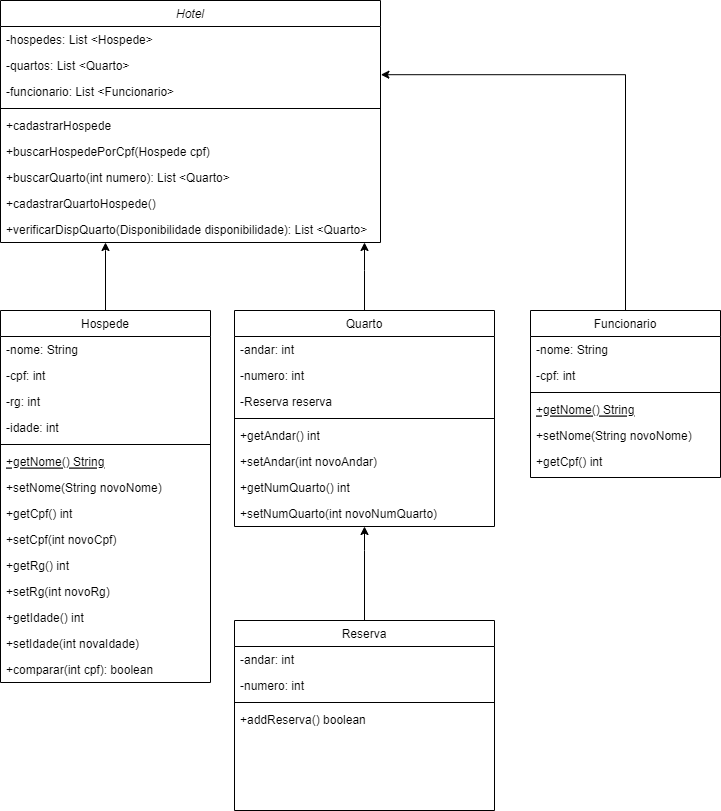

The diagram above was exported from draw.io. Its source (the exported page's mxGraphModel, read from the mxfile embedded in the PNG):
<mxGraphModel dx="992" dy="579" grid="1" gridSize="10" guides="1" tooltips="1" connect="1" arrows="1" fold="1" page="1" pageScale="1" pageWidth="827" pageHeight="1169" math="0" shadow="0">
  <root>
    <mxCell id="WIyWlLk6GJQsqaUBKTNV-0" />
    <mxCell id="WIyWlLk6GJQsqaUBKTNV-1" parent="WIyWlLk6GJQsqaUBKTNV-0" />
    <mxCell id="zkfFHV4jXpPFQw0GAbJ--0" value="Hotel" style="swimlane;fontStyle=2;align=center;verticalAlign=top;childLayout=stackLayout;horizontal=1;startSize=26;horizontalStack=0;resizeParent=1;resizeLast=0;collapsible=1;marginBottom=0;rounded=0;shadow=0;strokeWidth=1;" parent="WIyWlLk6GJQsqaUBKTNV-1" vertex="1">
      <mxGeometry x="50" y="60" width="380" height="242" as="geometry">
        <mxRectangle x="230" y="140" width="160" height="26" as="alternateBounds" />
      </mxGeometry>
    </mxCell>
    <mxCell id="zkfFHV4jXpPFQw0GAbJ--1" value="-hospedes: List &lt;Hospede&gt;" style="text;align=left;verticalAlign=top;spacingLeft=4;spacingRight=4;overflow=hidden;rotatable=0;points=[[0,0.5],[1,0.5]];portConstraint=eastwest;" parent="zkfFHV4jXpPFQw0GAbJ--0" vertex="1">
      <mxGeometry y="26" width="380" height="26" as="geometry" />
    </mxCell>
    <mxCell id="3fsN7rCzEiaUY-VTqtch-15" value="-quartos: List &lt;Quarto&gt;" style="text;align=left;verticalAlign=top;spacingLeft=4;spacingRight=4;overflow=hidden;rotatable=0;points=[[0,0.5],[1,0.5]];portConstraint=eastwest;" parent="zkfFHV4jXpPFQw0GAbJ--0" vertex="1">
      <mxGeometry y="52" width="380" height="26" as="geometry" />
    </mxCell>
    <mxCell id="S-kIHQRuipf-lcdlVIIz-1" value="-funcionario: List &lt;Funcionario&gt;" style="text;align=left;verticalAlign=top;spacingLeft=4;spacingRight=4;overflow=hidden;rotatable=0;points=[[0,0.5],[1,0.5]];portConstraint=eastwest;" parent="zkfFHV4jXpPFQw0GAbJ--0" vertex="1">
      <mxGeometry y="78" width="380" height="26" as="geometry" />
    </mxCell>
    <mxCell id="zkfFHV4jXpPFQw0GAbJ--4" value="" style="line;html=1;strokeWidth=1;align=left;verticalAlign=middle;spacingTop=-1;spacingLeft=3;spacingRight=3;rotatable=0;labelPosition=right;points=[];portConstraint=eastwest;" parent="zkfFHV4jXpPFQw0GAbJ--0" vertex="1">
      <mxGeometry y="104" width="380" height="8" as="geometry" />
    </mxCell>
    <mxCell id="zkfFHV4jXpPFQw0GAbJ--5" value="+cadastrarHospede" style="text;align=left;verticalAlign=top;spacingLeft=4;spacingRight=4;overflow=hidden;rotatable=0;points=[[0,0.5],[1,0.5]];portConstraint=eastwest;" parent="zkfFHV4jXpPFQw0GAbJ--0" vertex="1">
      <mxGeometry y="112" width="380" height="26" as="geometry" />
    </mxCell>
    <mxCell id="3fsN7rCzEiaUY-VTqtch-0" value="+buscarHospedePorCpf(Hospede cpf)" style="text;align=left;verticalAlign=top;spacingLeft=4;spacingRight=4;overflow=hidden;rotatable=0;points=[[0,0.5],[1,0.5]];portConstraint=eastwest;" parent="zkfFHV4jXpPFQw0GAbJ--0" vertex="1">
      <mxGeometry y="138" width="380" height="26" as="geometry" />
    </mxCell>
    <mxCell id="S-kIHQRuipf-lcdlVIIz-6" value="+buscarQuarto(int numero): List &lt;Quarto&gt; " style="text;align=left;verticalAlign=top;spacingLeft=4;spacingRight=4;overflow=hidden;rotatable=0;points=[[0,0.5],[1,0.5]];portConstraint=eastwest;" parent="zkfFHV4jXpPFQw0GAbJ--0" vertex="1">
      <mxGeometry y="164" width="380" height="26" as="geometry" />
    </mxCell>
    <mxCell id="nN-8ocvTjlNHbR95SdSo-2" value="+cadastrarQuartoHospede()" style="text;align=left;verticalAlign=top;spacingLeft=4;spacingRight=4;overflow=hidden;rotatable=0;points=[[0,0.5],[1,0.5]];portConstraint=eastwest;" parent="zkfFHV4jXpPFQw0GAbJ--0" vertex="1">
      <mxGeometry y="190" width="380" height="26" as="geometry" />
    </mxCell>
    <mxCell id="S-kIHQRuipf-lcdlVIIz-7" value="+verificarDispQuarto(Disponibilidade disponibilidade): List &lt;Quarto&gt; " style="text;align=left;verticalAlign=top;spacingLeft=4;spacingRight=4;overflow=hidden;rotatable=0;points=[[0,0.5],[1,0.5]];portConstraint=eastwest;" parent="zkfFHV4jXpPFQw0GAbJ--0" vertex="1">
      <mxGeometry y="216" width="380" height="26" as="geometry" />
    </mxCell>
    <mxCell id="eSYPM_VH6c5yLith9SrE-3" value="" style="edgeStyle=orthogonalEdgeStyle;rounded=0;orthogonalLoop=1;jettySize=auto;html=1;" edge="1" parent="WIyWlLk6GJQsqaUBKTNV-1" source="zkfFHV4jXpPFQw0GAbJ--6" target="S-kIHQRuipf-lcdlVIIz-7">
      <mxGeometry relative="1" as="geometry">
        <Array as="points">
          <mxPoint x="155" y="310" />
          <mxPoint x="155" y="310" />
        </Array>
      </mxGeometry>
    </mxCell>
    <mxCell id="zkfFHV4jXpPFQw0GAbJ--6" value="Hospede" style="swimlane;fontStyle=0;align=center;verticalAlign=top;childLayout=stackLayout;horizontal=1;startSize=26;horizontalStack=0;resizeParent=1;resizeLast=0;collapsible=1;marginBottom=0;rounded=0;shadow=0;strokeWidth=1;" parent="WIyWlLk6GJQsqaUBKTNV-1" vertex="1">
      <mxGeometry x="50" y="370" width="210" height="372" as="geometry">
        <mxRectangle x="130" y="380" width="160" height="26" as="alternateBounds" />
      </mxGeometry>
    </mxCell>
    <mxCell id="3fsN7rCzEiaUY-VTqtch-3" value="-nome: String" style="text;align=left;verticalAlign=top;spacingLeft=4;spacingRight=4;overflow=hidden;rotatable=0;points=[[0,0.5],[1,0.5]];portConstraint=eastwest;" parent="zkfFHV4jXpPFQw0GAbJ--6" vertex="1">
      <mxGeometry y="26" width="210" height="26" as="geometry" />
    </mxCell>
    <mxCell id="zkfFHV4jXpPFQw0GAbJ--7" value="-cpf: int" style="text;align=left;verticalAlign=top;spacingLeft=4;spacingRight=4;overflow=hidden;rotatable=0;points=[[0,0.5],[1,0.5]];portConstraint=eastwest;" parent="zkfFHV4jXpPFQw0GAbJ--6" vertex="1">
      <mxGeometry y="52" width="210" height="26" as="geometry" />
    </mxCell>
    <mxCell id="3fsN7rCzEiaUY-VTqtch-2" value="-rg: int" style="text;align=left;verticalAlign=top;spacingLeft=4;spacingRight=4;overflow=hidden;rotatable=0;points=[[0,0.5],[1,0.5]];portConstraint=eastwest;" parent="zkfFHV4jXpPFQw0GAbJ--6" vertex="1">
      <mxGeometry y="78" width="210" height="26" as="geometry" />
    </mxCell>
    <mxCell id="3fsN7rCzEiaUY-VTqtch-1" value="-idade: int" style="text;align=left;verticalAlign=top;spacingLeft=4;spacingRight=4;overflow=hidden;rotatable=0;points=[[0,0.5],[1,0.5]];portConstraint=eastwest;" parent="zkfFHV4jXpPFQw0GAbJ--6" vertex="1">
      <mxGeometry y="104" width="210" height="26" as="geometry" />
    </mxCell>
    <mxCell id="zkfFHV4jXpPFQw0GAbJ--9" value="" style="line;html=1;strokeWidth=1;align=left;verticalAlign=middle;spacingTop=-1;spacingLeft=3;spacingRight=3;rotatable=0;labelPosition=right;points=[];portConstraint=eastwest;" parent="zkfFHV4jXpPFQw0GAbJ--6" vertex="1">
      <mxGeometry y="130" width="210" height="8" as="geometry" />
    </mxCell>
    <mxCell id="zkfFHV4jXpPFQw0GAbJ--10" value="+getNome() String" style="text;align=left;verticalAlign=top;spacingLeft=4;spacingRight=4;overflow=hidden;rotatable=0;points=[[0,0.5],[1,0.5]];portConstraint=eastwest;fontStyle=4" parent="zkfFHV4jXpPFQw0GAbJ--6" vertex="1">
      <mxGeometry y="138" width="210" height="26" as="geometry" />
    </mxCell>
    <mxCell id="zkfFHV4jXpPFQw0GAbJ--11" value="+setNome(String novoNome)" style="text;align=left;verticalAlign=top;spacingLeft=4;spacingRight=4;overflow=hidden;rotatable=0;points=[[0,0.5],[1,0.5]];portConstraint=eastwest;" parent="zkfFHV4jXpPFQw0GAbJ--6" vertex="1">
      <mxGeometry y="164" width="210" height="26" as="geometry" />
    </mxCell>
    <mxCell id="3fsN7rCzEiaUY-VTqtch-4" value="+getCpf() int" style="text;align=left;verticalAlign=top;spacingLeft=4;spacingRight=4;overflow=hidden;rotatable=0;points=[[0,0.5],[1,0.5]];portConstraint=eastwest;" parent="zkfFHV4jXpPFQw0GAbJ--6" vertex="1">
      <mxGeometry y="190" width="210" height="26" as="geometry" />
    </mxCell>
    <mxCell id="3fsN7rCzEiaUY-VTqtch-5" value="+setCpf(int novoCpf)" style="text;align=left;verticalAlign=top;spacingLeft=4;spacingRight=4;overflow=hidden;rotatable=0;points=[[0,0.5],[1,0.5]];portConstraint=eastwest;" parent="zkfFHV4jXpPFQw0GAbJ--6" vertex="1">
      <mxGeometry y="216" width="210" height="26" as="geometry" />
    </mxCell>
    <mxCell id="3fsN7rCzEiaUY-VTqtch-6" value="+getRg() int" style="text;align=left;verticalAlign=top;spacingLeft=4;spacingRight=4;overflow=hidden;rotatable=0;points=[[0,0.5],[1,0.5]];portConstraint=eastwest;" parent="zkfFHV4jXpPFQw0GAbJ--6" vertex="1">
      <mxGeometry y="242" width="210" height="26" as="geometry" />
    </mxCell>
    <mxCell id="3fsN7rCzEiaUY-VTqtch-7" value="+setRg(int novoRg)" style="text;align=left;verticalAlign=top;spacingLeft=4;spacingRight=4;overflow=hidden;rotatable=0;points=[[0,0.5],[1,0.5]];portConstraint=eastwest;" parent="zkfFHV4jXpPFQw0GAbJ--6" vertex="1">
      <mxGeometry y="268" width="210" height="26" as="geometry" />
    </mxCell>
    <mxCell id="3fsN7rCzEiaUY-VTqtch-8" value="+getIdade() int" style="text;align=left;verticalAlign=top;spacingLeft=4;spacingRight=4;overflow=hidden;rotatable=0;points=[[0,0.5],[1,0.5]];portConstraint=eastwest;" parent="zkfFHV4jXpPFQw0GAbJ--6" vertex="1">
      <mxGeometry y="294" width="210" height="26" as="geometry" />
    </mxCell>
    <mxCell id="3fsN7rCzEiaUY-VTqtch-9" value="+setIdade(int novaIdade)" style="text;align=left;verticalAlign=top;spacingLeft=4;spacingRight=4;overflow=hidden;rotatable=0;points=[[0,0.5],[1,0.5]];portConstraint=eastwest;" parent="zkfFHV4jXpPFQw0GAbJ--6" vertex="1">
      <mxGeometry y="320" width="210" height="26" as="geometry" />
    </mxCell>
    <mxCell id="W6sY9FBykZpO-m3troIy-1" value="+comparar(int cpf): boolean" style="text;align=left;verticalAlign=top;spacingLeft=4;spacingRight=4;overflow=hidden;rotatable=0;points=[[0,0.5],[1,0.5]];portConstraint=eastwest;" parent="zkfFHV4jXpPFQw0GAbJ--6" vertex="1">
      <mxGeometry y="346" width="210" height="26" as="geometry" />
    </mxCell>
    <mxCell id="eSYPM_VH6c5yLith9SrE-1" value="" style="edgeStyle=orthogonalEdgeStyle;rounded=0;orthogonalLoop=1;jettySize=auto;html=1;" edge="1" parent="WIyWlLk6GJQsqaUBKTNV-1" source="zkfFHV4jXpPFQw0GAbJ--13" target="S-kIHQRuipf-lcdlVIIz-7">
      <mxGeometry relative="1" as="geometry">
        <Array as="points">
          <mxPoint x="414" y="330" />
          <mxPoint x="414" y="330" />
        </Array>
      </mxGeometry>
    </mxCell>
    <mxCell id="zkfFHV4jXpPFQw0GAbJ--13" value="Quarto" style="swimlane;fontStyle=0;align=center;verticalAlign=top;childLayout=stackLayout;horizontal=1;startSize=26;horizontalStack=0;resizeParent=1;resizeLast=0;collapsible=1;marginBottom=0;rounded=0;shadow=0;strokeWidth=1;" parent="WIyWlLk6GJQsqaUBKTNV-1" vertex="1">
      <mxGeometry x="284" y="370" width="260" height="216" as="geometry">
        <mxRectangle x="340" y="380" width="170" height="26" as="alternateBounds" />
      </mxGeometry>
    </mxCell>
    <mxCell id="zkfFHV4jXpPFQw0GAbJ--14" value="-andar: int" style="text;align=left;verticalAlign=top;spacingLeft=4;spacingRight=4;overflow=hidden;rotatable=0;points=[[0,0.5],[1,0.5]];portConstraint=eastwest;" parent="zkfFHV4jXpPFQw0GAbJ--13" vertex="1">
      <mxGeometry y="26" width="260" height="26" as="geometry" />
    </mxCell>
    <mxCell id="3fsN7rCzEiaUY-VTqtch-10" value="-numero: int" style="text;align=left;verticalAlign=top;spacingLeft=4;spacingRight=4;overflow=hidden;rotatable=0;points=[[0,0.5],[1,0.5]];portConstraint=eastwest;" parent="zkfFHV4jXpPFQw0GAbJ--13" vertex="1">
      <mxGeometry y="52" width="260" height="26" as="geometry" />
    </mxCell>
    <mxCell id="nN-8ocvTjlNHbR95SdSo-12" value="-Reserva reserva" style="text;align=left;verticalAlign=top;spacingLeft=4;spacingRight=4;overflow=hidden;rotatable=0;points=[[0,0.5],[1,0.5]];portConstraint=eastwest;" parent="zkfFHV4jXpPFQw0GAbJ--13" vertex="1">
      <mxGeometry y="78" width="260" height="26" as="geometry" />
    </mxCell>
    <mxCell id="zkfFHV4jXpPFQw0GAbJ--15" value="" style="line;html=1;strokeWidth=1;align=left;verticalAlign=middle;spacingTop=-1;spacingLeft=3;spacingRight=3;rotatable=0;labelPosition=right;points=[];portConstraint=eastwest;" parent="zkfFHV4jXpPFQw0GAbJ--13" vertex="1">
      <mxGeometry y="104" width="260" height="8" as="geometry" />
    </mxCell>
    <mxCell id="3fsN7rCzEiaUY-VTqtch-11" value="+getAndar() int" style="text;align=left;verticalAlign=top;spacingLeft=4;spacingRight=4;overflow=hidden;rotatable=0;points=[[0,0.5],[1,0.5]];portConstraint=eastwest;" parent="zkfFHV4jXpPFQw0GAbJ--13" vertex="1">
      <mxGeometry y="112" width="260" height="26" as="geometry" />
    </mxCell>
    <mxCell id="3fsN7rCzEiaUY-VTqtch-12" value="+setAndar(int novoAndar)" style="text;align=left;verticalAlign=top;spacingLeft=4;spacingRight=4;overflow=hidden;rotatable=0;points=[[0,0.5],[1,0.5]];portConstraint=eastwest;" parent="zkfFHV4jXpPFQw0GAbJ--13" vertex="1">
      <mxGeometry y="138" width="260" height="26" as="geometry" />
    </mxCell>
    <mxCell id="3fsN7rCzEiaUY-VTqtch-13" value="+getNumQuarto() int" style="text;align=left;verticalAlign=top;spacingLeft=4;spacingRight=4;overflow=hidden;rotatable=0;points=[[0,0.5],[1,0.5]];portConstraint=eastwest;" parent="zkfFHV4jXpPFQw0GAbJ--13" vertex="1">
      <mxGeometry y="164" width="260" height="26" as="geometry" />
    </mxCell>
    <mxCell id="3fsN7rCzEiaUY-VTqtch-14" value="+setNumQuarto(int novoNumQuarto) " style="text;align=left;verticalAlign=top;spacingLeft=4;spacingRight=4;overflow=hidden;rotatable=0;points=[[0,0.5],[1,0.5]];portConstraint=eastwest;" parent="zkfFHV4jXpPFQw0GAbJ--13" vertex="1">
      <mxGeometry y="190" width="260" height="26" as="geometry" />
    </mxCell>
    <mxCell id="eSYPM_VH6c5yLith9SrE-2" style="edgeStyle=orthogonalEdgeStyle;rounded=0;orthogonalLoop=1;jettySize=auto;html=1;entryX=1.001;entryY=-0.146;entryDx=0;entryDy=0;entryPerimeter=0;" edge="1" parent="WIyWlLk6GJQsqaUBKTNV-1" source="S-kIHQRuipf-lcdlVIIz-8" target="S-kIHQRuipf-lcdlVIIz-1">
      <mxGeometry relative="1" as="geometry" />
    </mxCell>
    <mxCell id="S-kIHQRuipf-lcdlVIIz-8" value="Funcionario" style="swimlane;fontStyle=0;align=center;verticalAlign=top;childLayout=stackLayout;horizontal=1;startSize=26;horizontalStack=0;resizeParent=1;resizeLast=0;collapsible=1;marginBottom=0;rounded=0;shadow=0;strokeWidth=1;" parent="WIyWlLk6GJQsqaUBKTNV-1" vertex="1">
      <mxGeometry x="580" y="370" width="190" height="167" as="geometry">
        <mxRectangle x="130" y="380" width="160" height="26" as="alternateBounds" />
      </mxGeometry>
    </mxCell>
    <mxCell id="S-kIHQRuipf-lcdlVIIz-9" value="-nome: String" style="text;align=left;verticalAlign=top;spacingLeft=4;spacingRight=4;overflow=hidden;rotatable=0;points=[[0,0.5],[1,0.5]];portConstraint=eastwest;" parent="S-kIHQRuipf-lcdlVIIz-8" vertex="1">
      <mxGeometry y="26" width="190" height="26" as="geometry" />
    </mxCell>
    <mxCell id="S-kIHQRuipf-lcdlVIIz-10" value="-cpf: int" style="text;align=left;verticalAlign=top;spacingLeft=4;spacingRight=4;overflow=hidden;rotatable=0;points=[[0,0.5],[1,0.5]];portConstraint=eastwest;" parent="S-kIHQRuipf-lcdlVIIz-8" vertex="1">
      <mxGeometry y="52" width="190" height="26" as="geometry" />
    </mxCell>
    <mxCell id="S-kIHQRuipf-lcdlVIIz-13" value="" style="line;html=1;strokeWidth=1;align=left;verticalAlign=middle;spacingTop=-1;spacingLeft=3;spacingRight=3;rotatable=0;labelPosition=right;points=[];portConstraint=eastwest;" parent="S-kIHQRuipf-lcdlVIIz-8" vertex="1">
      <mxGeometry y="78" width="190" height="8" as="geometry" />
    </mxCell>
    <mxCell id="S-kIHQRuipf-lcdlVIIz-14" value="+getNome() String" style="text;align=left;verticalAlign=top;spacingLeft=4;spacingRight=4;overflow=hidden;rotatable=0;points=[[0,0.5],[1,0.5]];portConstraint=eastwest;fontStyle=4" parent="S-kIHQRuipf-lcdlVIIz-8" vertex="1">
      <mxGeometry y="86" width="190" height="26" as="geometry" />
    </mxCell>
    <mxCell id="S-kIHQRuipf-lcdlVIIz-15" value="+setNome(String novoNome)" style="text;align=left;verticalAlign=top;spacingLeft=4;spacingRight=4;overflow=hidden;rotatable=0;points=[[0,0.5],[1,0.5]];portConstraint=eastwest;" parent="S-kIHQRuipf-lcdlVIIz-8" vertex="1">
      <mxGeometry y="112" width="190" height="26" as="geometry" />
    </mxCell>
    <mxCell id="S-kIHQRuipf-lcdlVIIz-16" value="+getCpf() int" style="text;align=left;verticalAlign=top;spacingLeft=4;spacingRight=4;overflow=hidden;rotatable=0;points=[[0,0.5],[1,0.5]];portConstraint=eastwest;" parent="S-kIHQRuipf-lcdlVIIz-8" vertex="1">
      <mxGeometry y="138" width="190" height="26" as="geometry" />
    </mxCell>
    <mxCell id="eSYPM_VH6c5yLith9SrE-0" value="" style="edgeStyle=orthogonalEdgeStyle;rounded=0;orthogonalLoop=1;jettySize=auto;html=1;" edge="1" parent="WIyWlLk6GJQsqaUBKTNV-1" source="nN-8ocvTjlNHbR95SdSo-4" target="3fsN7rCzEiaUY-VTqtch-14">
      <mxGeometry relative="1" as="geometry">
        <Array as="points">
          <mxPoint x="414" y="610" />
          <mxPoint x="414" y="610" />
        </Array>
      </mxGeometry>
    </mxCell>
    <mxCell id="nN-8ocvTjlNHbR95SdSo-4" value="Reserva" style="swimlane;fontStyle=0;align=center;verticalAlign=top;childLayout=stackLayout;horizontal=1;startSize=26;horizontalStack=0;resizeParent=1;resizeLast=0;collapsible=1;marginBottom=0;rounded=0;shadow=0;strokeWidth=1;" parent="WIyWlLk6GJQsqaUBKTNV-1" vertex="1">
      <mxGeometry x="284" y="680" width="260" height="190" as="geometry">
        <mxRectangle x="340" y="380" width="170" height="26" as="alternateBounds" />
      </mxGeometry>
    </mxCell>
    <mxCell id="nN-8ocvTjlNHbR95SdSo-5" value="-andar: int" style="text;align=left;verticalAlign=top;spacingLeft=4;spacingRight=4;overflow=hidden;rotatable=0;points=[[0,0.5],[1,0.5]];portConstraint=eastwest;" parent="nN-8ocvTjlNHbR95SdSo-4" vertex="1">
      <mxGeometry y="26" width="260" height="26" as="geometry" />
    </mxCell>
    <mxCell id="nN-8ocvTjlNHbR95SdSo-6" value="-numero: int" style="text;align=left;verticalAlign=top;spacingLeft=4;spacingRight=4;overflow=hidden;rotatable=0;points=[[0,0.5],[1,0.5]];portConstraint=eastwest;" parent="nN-8ocvTjlNHbR95SdSo-4" vertex="1">
      <mxGeometry y="52" width="260" height="26" as="geometry" />
    </mxCell>
    <mxCell id="nN-8ocvTjlNHbR95SdSo-7" value="" style="line;html=1;strokeWidth=1;align=left;verticalAlign=middle;spacingTop=-1;spacingLeft=3;spacingRight=3;rotatable=0;labelPosition=right;points=[];portConstraint=eastwest;" parent="nN-8ocvTjlNHbR95SdSo-4" vertex="1">
      <mxGeometry y="78" width="260" height="8" as="geometry" />
    </mxCell>
    <mxCell id="nN-8ocvTjlNHbR95SdSo-11" value="+addReserva() boolean" style="text;align=left;verticalAlign=top;spacingLeft=4;spacingRight=4;overflow=hidden;rotatable=0;points=[[0,0.5],[1,0.5]];portConstraint=eastwest;" parent="nN-8ocvTjlNHbR95SdSo-4" vertex="1">
      <mxGeometry y="86" width="260" height="26" as="geometry" />
    </mxCell>
  </root>
</mxGraphModel>